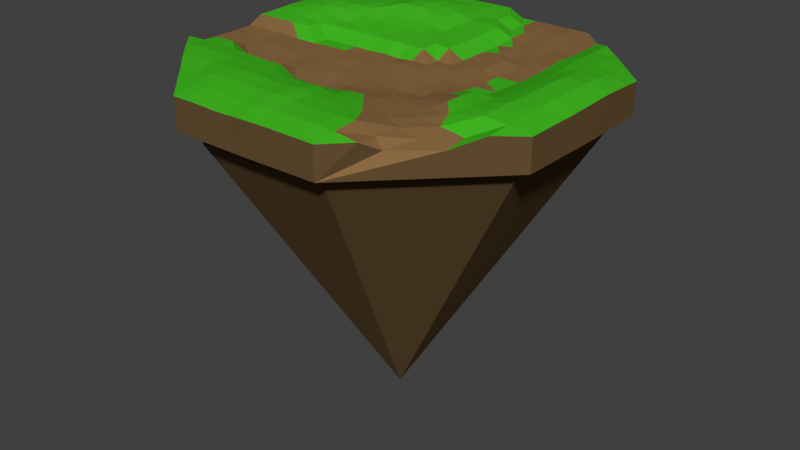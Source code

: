 # Source: leftway_island_double.blend  (saved by Blender 2.77.0; exported with 4.5.12 LTS)
import bpy
from mathutils import Matrix  # noqa: F401  (used for matrix-valued properties, if any)

bpy.ops.wm.read_factory_settings(use_empty=True)
scene = bpy.context.scene
scene.name = 'Scene'

# ---- collections
col_collection_1 = bpy.data.collections.new('Collection 1'); scene.collection.children.link(col_collection_1)

# ---- materials (node trees are filled in below, after node groups)
mat_dirty = bpy.data.materials.new('dirty')
mat_dirty.alpha_threshold = 0.0
mat_dirty.use_transparent_shadow = False
mat_dirty.diffuse_color = (0.1329, 0.08028, 0.0332, 1.0)
mat_dirty.roughness = 0.5
mat_road = bpy.data.materials.new('road')
mat_road.alpha_threshold = 0.0
mat_road.use_transparent_shadow = False
mat_road.diffuse_color = (0.2529, 0.1405, 0.05429, 1.0)
mat_road.roughness = 0.5
mat_grass = bpy.data.materials.new('grass')
mat_grass.alpha_threshold = 0.0
mat_grass.use_transparent_shadow = False
mat_grass.diffuse_color = (0.05449, 0.4869, 0.01513, 1.0)
mat_grass.roughness = 0.5

# ---- material node trees

# ---- world
world_world = bpy.data.worlds.new('World'); scene.world = world_world
world_world.color = (0.05088, 0.05088, 0.05088)
world_world.use_sun_shadow = False
world_world.sun_shadow_jitter_overblur = 0.0
world_world.cycles.sampling_method = 'MANUAL'

# ---- meshes
me_cube_001 = bpy.data.meshes.new('Cube.001')
me_cube_001.from_pydata([(-21.04, -0.003821, 1.227), (-21.01, 0.00235, -1.225), (21.06, 0.0027, 2.328), (21.01, 0.00235, -1.225), (-0.002131, 21.01, 1.191), (-0.002131, 21.01, -1.225), (-0.003682, -21.08, 2.258), (-0.002131, -21.01, -1.225), (-0.004276, -0.00626, 1.526), (-0.002131, -18.88, -2.905), (-20.93, -8.454, -1.225), (20.94, -8.457, 2.138), (-20.93, -8.454, 2.084), (20.92, -8.454, -1.225), (-7.604, -18.81, -2.905), (-0.001619, -8.99, 1.374), (-20.95, 8.462, 2.188), (20.92, 8.458, -1.225), (-20.93, 8.458, -1.225), (20.95, 8.465, 2.181), (0.004021, 9.023, 2.177), (-0.002131, 18.89, -2.905), (8.454, 20.93, 1.193), (8.454, -20.92, -1.225), (7.6, 18.82, -2.905), (8.454, 20.93, -1.225), (8.459, -20.95, 2.156), (9.02, 0.002783, 1.2), (8.48, -8.261, 1.801), (8.922, 8.929, 1.24), (18.88, 0.00235, -2.905), (-8.458, 20.93, -1.225), (-8.465, -20.95, 2.168), (-9.025, -0.003255, 1.303), (-8.459, 20.93, 2.084), (-8.458, -20.92, -1.225), (18.81, -7.6, -2.905), (-18.89, 0.00235, -2.905), (-8.93, -8.921, 2.153), (-18.82, 7.604, -2.905), (-8.934, 8.931, 2.774), (-18.82, 7.604, -1.225), (-18.89, 0.00235, -1.225), (18.81, -7.6, -1.225), (18.88, 0.00235, -1.225), (7.6, 18.82, -1.225), (-0.002131, 18.89, -1.225), (-7.604, -18.81, -1.225), (-0.002131, -18.88, -1.225), (-18.82, -7.6, -1.225), (18.81, 7.604, -1.225), (7.6, -18.81, -1.225), (-7.604, 18.82, -1.225), (-18.82, -7.6, -2.905), (18.81, 7.604, -2.905), (7.6, -18.81, -2.905), (-7.604, 18.82, -2.905), (-0.002131, 0.00235, -35.4), (-20.96, -6.761, 1.205), (-20.98, -5.07, 1.203), (-20.98, -3.38, 1.191), (-20.99, -1.689, 1.191), (21.0, 6.777, 2.299), (21.03, 5.085, 2.359), (21.06, 3.391, 2.432), (21.06, 1.696, 2.403), (-11.42, 0.00235, 1.191), (-13.82, 0.001897, 1.195), (-16.22, -0.00736, 1.277), (-18.65, -0.01439, 1.32), (-6.767, 20.95, 2.081), (-5.076, 20.96, 2.074), (-3.384, 20.98, 2.073), (-1.693, 20.99, 2.073), (6.769, -20.98, 2.212), (5.078, -21.04, 2.255), (3.383, -21.04, 2.28), (1.69, -21.05, 2.267), (7.216, 0.00268, 1.198), (5.411, 0.00235, 1.191), (3.609, 0.002774, 1.321), (1.806, -0.003367, 1.479), (0.001612, -11.38, 2.383), (0.003357, -13.81, 2.886), (-0.0005144, -16.28, 3.023), (-0.008898, -18.78, 2.809), (-0.00177, 7.22, 2.086), (0.006325, 5.408, 2.186), (0.003745, 3.605, 2.118), (0.004808, 1.795, 1.34), (21.03, -1.689, 2.264), (21.0, -3.381, 2.206), (20.98, -5.074, 2.192), (20.96, -6.766, 2.166), (-0.006199, -1.801, 1.399), (-0.006868, -3.603, 1.369), (-0.009155, -5.414, 1.367), (-0.006929, -7.208, 1.328), (7.108, -8.755, 1.782), (5.333, -9.139, 1.946), (3.543, -9.291, 1.86), (1.764, -9.275, 1.735), (-11.34, -8.83, 2.204), (-13.75, -8.74, 2.275), (-16.17, -8.644, 2.364), (-18.56, -8.551, 2.212), (-21.0, 1.693, 2.075), (-20.98, 3.385, 2.096), (-20.98, 5.078, 2.161), (-20.98, 6.771, 2.203), (-0.002131, 18.61, 2.073), (0.00254, 16.22, 2.095), (0.02537, 13.83, 2.337), (0.008477, 11.42, 2.165), (7.14, 8.949, 1.241), (5.357, 8.968, 1.384), (3.569, 8.987, 1.191), (1.783, 9.006, 2.073), (-11.35, 8.836, 2.913), (-13.79, 8.775, 2.953), (-16.25, 8.692, 2.931), (-18.63, 8.575, 2.612), (1.689, 21.0, 1.197), (3.38, 21.0, 1.213), (5.071, 20.96, 1.191), (6.767, 20.97, 1.224), (18.76, 0.0007364, 2.916), (16.32, 0.002555, 2.918), (13.83, 0.002815, 2.17), (11.4, 0.01017, 1.309), (18.6, -8.579, 2.6), (16.23, -8.691, 2.805), (12.76, -8.871, 2.256), (10.25, -8.642, 1.992), (18.59, 8.575, 2.442), (16.15, 8.674, 2.484), (13.73, 8.749, 2.18), (11.31, 8.835, 1.319), (8.944, 7.144, 1.317), (8.963, 5.359, 1.216), (8.982, 3.573, 1.195), (9.001, 1.788, 1.191), (9.053, -10.01, 1.839), (9.093, -12.51, 2.096), (8.678, -16.18, 2.785), (8.592, -18.62, 2.585), (8.548, 18.53, 1.211), (8.641, 16.13, 1.267), (8.733, 13.73, 1.243), (8.829, 11.33, 1.206), (8.994, -1.776, 1.312), (8.956, -3.546, 1.558), (8.978, -5.302, 1.805), (8.864, -6.919, 1.822), (-1.693, -21.01, 2.144), (-3.386, -21.0, 2.129), (-5.081, -20.98, 2.184), (-6.774, -20.97, 2.196), (-1.81, 0.0006559, 1.335), (-3.612, -0.003405, 1.252), (-5.416, 0.002344, 1.215), (-7.22, -0.003602, 1.313), (-18.47, 10.97, 2.297), (-15.96, 13.46, 2.223), (-13.45, 15.95, 2.144), (-10.96, 18.45, 2.154), (-1.787, -9.001, 1.2), (-3.573, -8.98, 1.215), (-5.355, -8.956, 1.262), (-7.143, -8.941, 2.121), (-1.786, 9.005, 2.159), (-3.561, 8.973, 2.437), (-5.357, 8.963, 2.636), (-7.145, 8.947, 2.727), (-8.949, 7.143, 2.36), (-8.966, 5.34, 2.231), (-8.986, 3.572, 2.083), (-9.006, 1.786, 1.211), (-8.848, -11.32, 2.591), (-8.767, -13.74, 2.92), (-8.688, -16.21, 2.911), (-8.58, -18.62, 2.505), (-9.006, -1.783, 1.265), (-8.987, -3.568, 1.208), (-8.967, -5.347, 1.27), (-8.946, -7.125, 1.316), (-8.566, 18.56, 2.298), (-8.684, 16.19, 2.84), (-8.777, 13.78, 3.199), (-8.854, 11.32, 3.375), (-18.48, -10.96, 2.321), (-15.98, -13.46, 2.413), (-13.46, -15.95, 2.231), (-10.96, -18.46, 2.195), (18.44, 10.96, 2.209), (15.95, 13.46, 2.148), (13.44, 15.94, 2.073), (10.95, 18.43, 1.191), (18.48, -10.98, 2.362), (15.97, -13.47, 1.185), (11.97, -16.53, 1.122), (10.97, -18.46, 2.182), (16.14, -11.12, 1.594), (13.56, -11.08, 1.939), (13.31, -13.65, 1.573), (11.04, -10.76, 1.968), (11.16, -13.43, 1.948), (10.85, -16.15, 1.984), (11.04, 16.03, 1.191), (11.13, 13.63, 1.209), (13.54, 13.54, 2.098), (11.2, 11.23, 1.395), (13.63, 11.15, 2.163), (16.07, 11.1, 2.399), (-11.27, -11.24, 2.646), (-13.7, -11.16, 2.716), (-11.18, -13.65, 2.774), (-16.12, -11.06, 2.659), (-13.59, -13.56, 2.677), (-11.08, -16.07, 2.496), (-1.766, 11.4, 2.231), (-3.512, 11.38, 2.765), (-5.292, 11.37, 3.072), (-7.074, 11.35, 3.32), (-1.735, 13.8, 2.333), (-3.471, 13.79, 2.826), (-5.254, 13.79, 3.094), (-7.024, 13.8, 3.322), (-1.731, 16.2, 2.108), (-3.447, 16.2, 2.455), (-5.202, 16.21, 2.78), (-6.943, 16.22, 2.986), (-1.712, 18.6, 2.073), (-3.414, 18.63, 2.246), (-5.129, 18.61, 2.336), (-6.855, 18.58, 2.324), (-1.791, -7.2, 1.191), (-3.58, -7.185, 1.236), (-5.364, -7.159, 1.312), (-7.15, -7.129, 1.378), (-1.798, -5.401, 1.31), (-3.588, -5.388, 1.399), (-5.381, -5.377, 1.325), (-7.173, -5.358, 1.366), (-1.802, -3.601, 1.331), (-3.596, -3.591, 1.276), (-5.393, -3.584, 1.381), (-7.19, -3.576, 1.33), (-1.807, -1.801, 1.326), (-3.606, -1.797, 1.29), (-5.404, -1.791, 1.382), (-7.205, -1.787, 1.304), (-1.717, -18.69, 2.631), (-3.429, -18.66, 2.611), (-5.147, -18.66, 2.643), (-6.87, -18.65, 2.648), (-1.732, -16.24, 2.996), (-3.463, -16.22, 2.92), (-5.203, -16.22, 2.952), (-6.946, -16.23, 2.963), (-1.748, -13.79, 2.847), (-3.495, -13.77, 2.852), (-5.25, -13.76, 2.925), (-7.008, -13.76, 2.955), (-1.767, -11.39, 2.334), (-3.532, -11.36, 2.379), (-5.299, -11.34, 2.45), (-7.07, -11.33, 2.536), (-1.803, 1.803, 1.192), (-3.604, 1.775, 1.331), (-5.404, 1.795, 1.191), (-7.205, 1.784, 1.254), (-1.799, 3.604, 2.074), (-3.595, 3.581, 2.155), (-5.393, 3.588, 2.074), (-7.19, 3.581, 2.074), (-1.792, 5.4, 2.179), (-3.585, 5.38, 2.233), (-5.379, 5.374, 2.187), (-7.173, 5.358, 2.225), (-1.786, 7.2, 2.256), (-3.573, 7.177, 2.287), (-5.365, 7.16, 2.413), (-7.159, 7.154, 2.391), (18.64, -6.86, 2.703), (16.25, -6.942, 2.907), (13.77, -6.995, 2.564), (11.19, -7.023, 2.373), (18.67, -5.141, 2.785), (16.26, -5.197, 2.948), (13.79, -5.237, 2.467), (11.34, -5.275, 2.438), (18.7, -3.425, 2.816), (16.28, -3.458, 2.917), (13.8, -3.488, 2.35), (11.37, -3.515, 2.31), (18.74, -1.714, 2.929), (16.29, -1.725, 2.882), (13.81, -1.743, 2.23), (11.37, -1.738, 1.45), (-16.11, 11.09, 2.639), (-13.68, 11.18, 2.769), (-13.57, 13.57, 2.383), (-11.26, 11.26, 2.915), (-11.17, 13.67, 2.782), (-11.07, 16.07, 2.494), (18.76, 1.717, 2.928), (16.32, 1.734, 2.961), (13.81, 1.75, 2.146), (11.38, 1.77, 1.258), (18.75, 3.434, 2.939), (16.29, 3.471, 2.905), (13.79, 3.498, 2.135), (11.38, 3.535, 1.191), (18.73, 5.153, 2.854), (16.24, 5.208, 2.739), (13.77, 5.247, 2.139), (11.36, 5.302, 1.191), (18.67, 6.868, 2.671), (16.19, 6.942, 2.573), (13.75, 6.998, 2.158), (11.34, 7.069, 1.191), (-11.4, 1.768, 1.195), (-13.79, 1.736, 2.149), (-16.2, 1.727, 2.101), (-18.6, 1.712, 2.079), (-11.38, 3.521, 2.149), (-13.78, 3.495, 2.113), (-16.2, 3.445, 2.291), (-18.6, 3.423, 2.193), (-11.37, 5.3, 2.194), (-13.78, 5.246, 2.364), (-16.24, 5.191, 2.595), (-18.64, 5.141, 2.463), (-11.36, 7.074, 2.508), (-13.79, 7.0, 2.842), (-16.26, 6.945, 2.848), (-18.66, 6.86, 2.612), (7.201, 1.792, 1.191), (5.401, 1.794, 1.298), (3.601, 1.797, 1.329), (1.801, 1.798, 1.299), (7.185, 3.58, 1.315), (5.389, 3.587, 1.335), (3.592, 3.596, 1.196), (1.796, 3.603, 1.199), (7.17, 5.37, 1.495), (5.377, 5.381, 1.222), (3.584, 5.393, 1.191), (1.791, 5.404, 2.073), (7.155, 7.16, 1.506), (5.366, 7.175, 1.318), (3.576, 7.19, 1.191), (1.787, 7.205, 2.073), (6.872, -18.68, 2.696), (5.151, -18.7, 2.716), (3.43, -18.73, 2.735), (1.709, -18.75, 2.734), (6.939, -16.22, 2.777), (5.204, -16.23, 2.736), (3.466, -16.25, 2.795), (1.727, -16.28, 2.835), (7.072, -13.5, 2.417), (5.253, -13.77, 2.486), (3.494, -13.78, 2.557), (1.745, -13.81, 2.634), (7.174, -10.92, 2.065), (5.307, -11.38, 2.218), (3.519, -11.49, 2.171), (1.756, -11.44, 2.154), (7.064, 11.35, 1.191), (5.311, 11.37, 1.387), (3.532, 11.38, 1.205), (1.777, 11.4, 2.147), (6.989, 13.75, 1.296), (5.242, 13.77, 1.203), (3.528, 13.79, 1.409), (1.772, 13.81, 2.209), (6.913, 16.15, 1.317), (5.185, 16.16, 1.306), (3.475, 16.19, 1.418), (1.752, 16.21, 1.324), (6.842, 18.58, 1.397), (5.128, 18.57, 1.277), (3.422, 18.6, 1.334), (1.718, 18.6, 1.255), (7.064, -6.963, 1.6), (5.346, -7.158, 1.571), (3.562, -7.258, 1.557), (1.774, -7.279, 1.504), (7.189, -5.312, 1.371), (5.37, -5.361, 1.275), (3.572, -5.406, 1.342), (1.781, -5.422, 1.419), (7.176, -3.566, 1.296), (5.388, -3.578, 1.321), (3.587, -3.59, 1.356), (1.788, -3.602, 1.382), (7.197, -1.783, 1.249), (5.4, -1.791, 1.194), (3.602, -1.793, 1.391), (1.8, -1.797, 1.46), (-11.35, -7.064, 1.197), (-13.75, -6.988, 1.205), (-16.14, -6.901, 2.165), (-18.55, -6.838, 2.088), (-11.37, -5.295, 1.284), (-13.76, -5.238, 1.236), (-16.16, -5.159, 1.334), (-18.6, -5.12, 1.27), (-11.38, -3.531, 1.351), (-13.78, -3.493, 1.354), (-16.18, -3.453, 1.221), (-18.6, -3.408, 1.322), (-11.4, -1.764, 1.235), (-13.8, -1.749, 1.297), (-16.2, -1.733, 1.254), (-18.6, -1.714, 1.249)], [], [(417, 0, 61), (401, 8, 94), (385, 4, 110), (369, 15, 82), (17, 44, 50), (353, 20, 86), (337, 16, 109), (1, 41, 42), (18, 52, 41), (321, 29, 138), (5, 45, 46), (40, 189, 118), (299, 27, 150), (13, 51, 43), (3, 43, 44), (25, 50, 45), (283, 40, 174), (23, 48, 51), (267, 38, 178), (1, 107, 18), (10, 42, 49), (251, 33, 182), (235, 34, 186), (61, 1, 60), (12, 190, 105), (18, 163, 164), (73, 5, 72), (5, 123, 25), (29, 137, 149), (7, 47, 48), (195, 194, 17), (65, 3, 64), (3, 91, 13), (31, 46, 52), (28, 142, 133), (201, 23, 200), (77, 7, 76), (7, 155, 35), (35, 49, 47), (35, 192, 191), (50, 30, 54), (49, 37, 53), (44, 36, 30), (47, 53, 14), (48, 14, 9), (52, 21, 56), (42, 39, 37), (43, 55, 36), (46, 24, 21), (41, 56, 39), (51, 9, 55), (45, 54, 24), (56, 21, 57), (21, 24, 57), (36, 55, 57), (39, 56, 57), (30, 36, 57), (55, 9, 57), (9, 14, 57), (24, 54, 57), (37, 39, 57), (54, 30, 57), (14, 53, 57), (53, 37, 57), (130, 198, 11), (131, 202, 130), (132, 203, 131), (133, 205, 132), (130, 202, 198), (202, 199, 198), (131, 203, 202), (203, 204, 202), (202, 204, 199), (204, 200, 199), (132, 205, 203), (205, 206, 203), (203, 206, 204), (206, 207, 204), (204, 207, 200), (207, 201, 200), (133, 142, 205), (142, 143, 205), (205, 143, 206), (143, 144, 206), (206, 144, 207), (144, 145, 207), (207, 145, 201), (145, 26, 201), (146, 197, 22), (147, 208, 146), (148, 209, 147), (149, 211, 148), (146, 208, 197), (208, 196, 197), (147, 209, 208), (209, 210, 208), (208, 210, 196), (210, 195, 196), (148, 211, 209), (211, 212, 209), (209, 212, 210), (212, 213, 210), (210, 213, 195), (213, 194, 195), (149, 137, 211), (137, 136, 211), (211, 136, 212), (136, 135, 212), (212, 135, 213), (135, 134, 213), (213, 134, 194), (134, 19, 194), (102, 178, 38), (103, 214, 102), (104, 215, 103), (105, 217, 104), (102, 214, 178), (214, 179, 178), (103, 215, 214), (215, 216, 214), (214, 216, 179), (216, 180, 179), (104, 217, 215), (217, 218, 215), (215, 218, 216), (218, 219, 216), (216, 219, 180), (219, 181, 180), (105, 190, 217), (190, 191, 217), (217, 191, 218), (191, 192, 218), (218, 192, 219), (192, 193, 219), (219, 193, 181), (193, 32, 181), (173, 189, 40), (223, 188, 189), (227, 187, 188), (231, 186, 187), (20, 220, 170), (170, 221, 171), (171, 222, 172), (172, 223, 173), (113, 224, 220), (220, 225, 221), (221, 226, 222), (222, 227, 223), (112, 228, 224), (224, 229, 225), (225, 230, 226), (226, 231, 227), (111, 232, 228), (228, 233, 229), (229, 234, 230), (230, 235, 231), (110, 73, 232), (232, 72, 233), (233, 71, 234), (234, 70, 235), (169, 185, 38), (239, 184, 185), (243, 183, 184), (247, 182, 183), (15, 236, 166), (166, 237, 167), (167, 238, 168), (168, 239, 169), (97, 240, 236), (236, 241, 237), (237, 242, 238), (238, 243, 239), (96, 244, 240), (240, 245, 241), (241, 246, 242), (242, 247, 243), (95, 248, 244), (244, 249, 245), (245, 250, 246), (246, 251, 247), (94, 158, 248), (248, 159, 249), (249, 160, 250), (250, 161, 251), (157, 181, 32), (255, 180, 181), (259, 179, 180), (263, 178, 179), (6, 252, 154), (154, 253, 155), (155, 254, 156), (156, 255, 157), (85, 256, 252), (252, 257, 253), (253, 258, 254), (254, 259, 255), (84, 260, 256), (256, 261, 257), (257, 262, 258), (258, 263, 259), (83, 264, 260), (260, 265, 261), (261, 266, 262), (262, 267, 263), (82, 166, 264), (264, 167, 265), (265, 168, 266), (266, 169, 267), (161, 177, 33), (271, 176, 177), (275, 175, 176), (279, 174, 175), (8, 268, 158), (158, 269, 159), (159, 270, 160), (160, 271, 161), (89, 272, 268), (268, 273, 269), (269, 274, 270), (270, 275, 271), (88, 276, 272), (272, 277, 273), (273, 278, 274), (274, 279, 275), (87, 280, 276), (276, 281, 277), (277, 282, 278), (278, 283, 279), (86, 170, 280), (280, 171, 281), (281, 172, 282), (282, 173, 283), (133, 153, 28), (287, 152, 153), (291, 151, 152), (295, 150, 151), (11, 284, 130), (130, 285, 131), (131, 286, 132), (132, 287, 133), (93, 288, 284), (284, 289, 285), (285, 290, 286), (286, 291, 287), (92, 292, 288), (288, 293, 289), (289, 294, 290), (290, 295, 291), (91, 296, 292), (292, 297, 293), (293, 298, 294), (294, 299, 295), (90, 126, 296), (296, 127, 297), (297, 128, 298), (298, 129, 299), (121, 162, 16), (120, 300, 121), (119, 301, 120), (118, 303, 119), (121, 300, 162), (300, 163, 162), (120, 301, 300), (301, 302, 300), (300, 302, 163), (302, 164, 163), (119, 303, 301), (303, 304, 301), (301, 304, 302), (304, 305, 302), (302, 305, 164), (305, 165, 164), (118, 189, 303), (189, 188, 303), (303, 188, 304), (188, 187, 304), (304, 187, 305), (187, 186, 305), (305, 186, 165), (186, 34, 165), (129, 141, 27), (309, 140, 141), (313, 139, 140), (317, 138, 139), (2, 306, 126), (126, 307, 127), (127, 308, 128), (128, 309, 129), (65, 310, 306), (306, 311, 307), (307, 312, 308), (308, 313, 309), (64, 314, 310), (310, 315, 311), (311, 316, 312), (312, 317, 313), (63, 318, 314), (314, 319, 315), (315, 320, 316), (316, 321, 317), (62, 134, 318), (318, 135, 319), (319, 136, 320), (320, 137, 321), (69, 106, 0), (325, 107, 106), (329, 108, 107), (333, 109, 108), (33, 322, 66), (66, 323, 67), (67, 324, 68), (68, 325, 69), (177, 326, 322), (322, 327, 323), (323, 328, 324), (324, 329, 325), (176, 330, 326), (326, 331, 327), (327, 332, 328), (328, 333, 329), (175, 334, 330), (330, 335, 331), (331, 336, 332), (332, 337, 333), (174, 118, 334), (334, 119, 335), (335, 120, 336), (336, 121, 337), (81, 89, 8), (341, 88, 89), (345, 87, 88), (349, 86, 87), (27, 338, 78), (78, 339, 79), (79, 340, 80), (80, 341, 81), (141, 342, 338), (338, 343, 339), (339, 344, 340), (340, 345, 341), (140, 346, 342), (342, 347, 343), (343, 348, 344), (344, 349, 345), (139, 350, 346), (346, 351, 347), (347, 352, 348), (348, 353, 349), (138, 114, 350), (350, 115, 351), (351, 116, 352), (352, 117, 353), (77, 85, 6), (357, 84, 85), (361, 83, 84), (365, 82, 83), (26, 354, 74), (74, 355, 75), (75, 356, 76), (76, 357, 77), (145, 358, 354), (354, 359, 355), (355, 360, 356), (356, 361, 357), (144, 362, 358), (358, 363, 359), (359, 364, 360), (360, 365, 361), (143, 366, 362), (362, 367, 363), (363, 368, 364), (364, 369, 365), (142, 98, 366), (366, 99, 367), (367, 100, 368), (368, 101, 369), (117, 113, 20), (373, 112, 113), (377, 111, 112), (381, 110, 111), (29, 370, 114), (114, 371, 115), (115, 372, 116), (116, 373, 117), (149, 374, 370), (370, 375, 371), (371, 376, 372), (372, 377, 373), (148, 378, 374), (374, 379, 375), (375, 380, 376), (376, 381, 377), (147, 382, 378), (378, 383, 379), (379, 384, 380), (380, 385, 381), (146, 125, 382), (382, 124, 383), (383, 123, 384), (384, 122, 385), (101, 97, 15), (389, 96, 97), (393, 95, 96), (397, 94, 95), (28, 386, 98), (98, 387, 99), (99, 388, 100), (100, 389, 101), (153, 390, 386), (386, 391, 387), (387, 392, 388), (388, 393, 389), (152, 394, 390), (390, 395, 391), (391, 396, 392), (392, 397, 393), (151, 398, 394), (394, 399, 395), (395, 400, 396), (396, 401, 397), (150, 78, 398), (398, 79, 399), (399, 80, 400), (400, 81, 401), (105, 58, 12), (405, 59, 58), (409, 60, 59), (413, 61, 60), (38, 402, 102), (102, 403, 103), (103, 404, 104), (104, 405, 105), (185, 406, 402), (402, 407, 403), (403, 408, 404), (404, 409, 405), (184, 410, 406), (406, 411, 407), (407, 412, 408), (408, 413, 409), (183, 414, 410), (410, 415, 411), (411, 416, 412), (412, 417, 413), (182, 66, 414), (414, 67, 415), (415, 68, 416), (416, 69, 417), (417, 69, 0), (401, 81, 8), (385, 122, 4), (369, 101, 15), (17, 3, 44), (353, 117, 20), (337, 121, 16), (1, 18, 41), (18, 31, 52), (321, 137, 29), (5, 25, 45), (299, 129, 27), (13, 23, 51), (3, 13, 43), (25, 17, 50), (283, 173, 40), (23, 7, 48), (267, 169, 38), (16, 18, 109), (1, 0, 106), (107, 108, 18), (1, 106, 107), (109, 18, 108), (10, 1, 42), (251, 161, 33), (235, 70, 34), (10, 12, 58), (59, 60, 1), (10, 58, 59), (0, 1, 61), (10, 59, 1), (165, 34, 31), (31, 18, 164), (162, 163, 18), (18, 16, 162), (164, 165, 31), (31, 34, 70), (71, 72, 5), (31, 70, 71), (4, 5, 73), (31, 71, 5), (22, 25, 125), (5, 4, 122), (123, 124, 25), (5, 122, 123), (125, 25, 124), (7, 35, 47), (17, 25, 195), (197, 196, 25), (25, 22, 197), (194, 19, 17), (25, 196, 195), (17, 19, 62), (63, 64, 3), (17, 62, 63), (2, 3, 65), (17, 63, 3), (11, 13, 93), (3, 2, 90), (91, 92, 13), (3, 90, 91), (93, 13, 92), (31, 5, 46), (13, 11, 198), (199, 200, 23), (13, 198, 199), (26, 23, 201), (13, 199, 23), (23, 26, 74), (75, 76, 7), (23, 74, 75), (6, 7, 77), (23, 75, 7), (32, 35, 157), (7, 6, 154), (155, 156, 35), (7, 154, 155), (157, 35, 156), (35, 10, 49), (190, 12, 10), (10, 35, 191), (193, 192, 35), (35, 32, 193), (191, 190, 10), (50, 44, 30), (49, 42, 37), (44, 43, 36), (47, 49, 53), (48, 47, 14), (52, 46, 21), (42, 41, 39), (43, 51, 55), (46, 45, 24), (41, 52, 56), (51, 48, 9), (45, 50, 54), (173, 223, 189), (223, 227, 188), (227, 231, 187), (231, 235, 186), (20, 113, 220), (170, 220, 221), (171, 221, 222), (172, 222, 223), (113, 112, 224), (220, 224, 225), (221, 225, 226), (222, 226, 227), (112, 111, 228), (224, 228, 229), (225, 229, 230), (226, 230, 231), (111, 110, 232), (228, 232, 233), (229, 233, 234), (230, 234, 235), (110, 4, 73), (232, 73, 72), (233, 72, 71), (234, 71, 70), (169, 239, 185), (239, 243, 184), (243, 247, 183), (247, 251, 182), (15, 97, 236), (166, 236, 237), (167, 237, 238), (168, 238, 239), (97, 96, 240), (236, 240, 241), (237, 241, 242), (238, 242, 243), (96, 95, 244), (240, 244, 245), (241, 245, 246), (242, 246, 247), (95, 94, 248), (244, 248, 249), (245, 249, 250), (246, 250, 251), (94, 8, 158), (248, 158, 159), (249, 159, 160), (250, 160, 161), (157, 255, 181), (255, 259, 180), (259, 263, 179), (263, 267, 178), (6, 85, 252), (154, 252, 253), (155, 253, 254), (156, 254, 255), (85, 84, 256), (252, 256, 257), (253, 257, 258), (254, 258, 259), (84, 83, 260), (256, 260, 261), (257, 261, 262), (258, 262, 263), (83, 82, 264), (260, 264, 265), (261, 265, 266), (262, 266, 267), (82, 15, 166), (264, 166, 167), (265, 167, 168), (266, 168, 169), (161, 271, 177), (271, 275, 176), (275, 279, 175), (279, 283, 174), (8, 89, 268), (158, 268, 269), (159, 269, 270), (160, 270, 271), (89, 88, 272), (268, 272, 273), (269, 273, 274), (270, 274, 275), (88, 87, 276), (272, 276, 277), (273, 277, 278), (274, 278, 279), (87, 86, 280), (276, 280, 281), (277, 281, 282), (278, 282, 283), (86, 20, 170), (280, 170, 171), (281, 171, 172), (282, 172, 173), (133, 287, 153), (287, 291, 152), (291, 295, 151), (295, 299, 150), (11, 93, 284), (130, 284, 285), (131, 285, 286), (132, 286, 287), (93, 92, 288), (284, 288, 289), (285, 289, 290), (286, 290, 291), (92, 91, 292), (288, 292, 293), (289, 293, 294), (290, 294, 295), (91, 90, 296), (292, 296, 297), (293, 297, 298), (294, 298, 299), (90, 2, 126), (296, 126, 127), (297, 127, 128), (298, 128, 129), (129, 309, 141), (309, 313, 140), (313, 317, 139), (317, 321, 138), (2, 65, 306), (126, 306, 307), (127, 307, 308), (128, 308, 309), (65, 64, 310), (306, 310, 311), (307, 311, 312), (308, 312, 313), (64, 63, 314), (310, 314, 315), (311, 315, 316), (312, 316, 317), (63, 62, 318), (314, 318, 319), (315, 319, 320), (316, 320, 321), (62, 19, 134), (318, 134, 135), (319, 135, 136), (320, 136, 137), (69, 325, 106), (325, 329, 107), (329, 333, 108), (333, 337, 109), (33, 177, 322), (66, 322, 323), (67, 323, 324), (68, 324, 325), (177, 176, 326), (322, 326, 327), (323, 327, 328), (324, 328, 329), (176, 175, 330), (326, 330, 331), (327, 331, 332), (328, 332, 333), (175, 174, 334), (330, 334, 335), (331, 335, 336), (332, 336, 337), (174, 40, 118), (334, 118, 119), (335, 119, 120), (336, 120, 121), (81, 341, 89), (341, 345, 88), (345, 349, 87), (349, 353, 86), (27, 141, 338), (78, 338, 339), (79, 339, 340), (80, 340, 341), (141, 140, 342), (338, 342, 343), (339, 343, 344), (340, 344, 345), (140, 139, 346), (342, 346, 347), (343, 347, 348), (344, 348, 349), (139, 138, 350), (346, 350, 351), (347, 351, 352), (348, 352, 353), (138, 29, 114), (350, 114, 115), (351, 115, 116), (352, 116, 117), (77, 357, 85), (357, 361, 84), (361, 365, 83), (365, 369, 82), (26, 145, 354), (74, 354, 355), (75, 355, 356), (76, 356, 357), (145, 144, 358), (354, 358, 359), (355, 359, 360), (356, 360, 361), (144, 143, 362), (358, 362, 363), (359, 363, 364), (360, 364, 365), (143, 142, 366), (362, 366, 367), (363, 367, 368), (364, 368, 369), (142, 28, 98), (366, 98, 99), (367, 99, 100), (368, 100, 101), (117, 373, 113), (373, 377, 112), (377, 381, 111), (381, 385, 110), (29, 149, 370), (114, 370, 371), (115, 371, 372), (116, 372, 373), (149, 148, 374), (370, 374, 375), (371, 375, 376), (372, 376, 377), (148, 147, 378), (374, 378, 379), (375, 379, 380), (376, 380, 381), (147, 146, 382), (378, 382, 383), (379, 383, 384), (380, 384, 385), (146, 22, 125), (382, 125, 124), (383, 124, 123), (384, 123, 122), (101, 389, 97), (389, 393, 96), (393, 397, 95), (397, 401, 94), (28, 153, 386), (98, 386, 387), (99, 387, 388), (100, 388, 389), (153, 152, 390), (386, 390, 391), (387, 391, 392), (388, 392, 393), (152, 151, 394), (390, 394, 395), (391, 395, 396), (392, 396, 397), (151, 150, 398), (394, 398, 399), (395, 399, 400), (396, 400, 401), (150, 27, 78), (398, 78, 79), (399, 79, 80), (400, 80, 81), (105, 405, 58), (405, 409, 59), (409, 413, 60), (413, 417, 61), (38, 185, 402), (102, 402, 403), (103, 403, 404), (104, 404, 405), (185, 184, 406), (402, 406, 407), (403, 407, 408), (404, 408, 409), (184, 183, 410), (406, 410, 411), (407, 411, 412), (408, 412, 413), (183, 182, 414), (410, 414, 415), (411, 415, 416), (412, 416, 417), (182, 33, 66), (414, 66, 67), (415, 67, 68), (416, 68, 69)])
me_cube_001.polygons.foreach_set('material_index', [1, 1, 2, 2, 0, 2, 2, 0, 0, 1, 0, 2, 2, 0, 0, 0, 2, 0, 2, 0, 0, 1, 2, 0, 2, 0, 0, 0, 1, 0, 0, 0, 0, 0, 1, 0, 0, 0, 0, 0, 0, 0, 0, 0, 0, 0, 0, 0, 0, 0, 0, 0, 0, 0, 0, 0, 0, 0, 0, 0, 0, 0, 0, 0, 2, 2, 2, 1, 2, 2, 2, 1, 1, 1, 1, 1, 1, 1, 1, 1, 1, 1, 1, 1, 1, 1, 1, 2, 1, 1, 1, 1, 1, 2, 1, 2, 2, 2, 1, 2, 2, 2, 2, 2, 1, 2, 2, 2, 2, 2, 2, 2, 2, 2, 2, 2, 2, 2, 2, 2, 2, 2, 2, 2, 2, 2, 2, 2, 2, 2, 2, 2, 2, 2, 2, 2, 2, 2, 2, 2, 2, 2, 2, 2, 2, 2, 2, 2, 2, 2, 2, 2, 2, 2, 2, 2, 2, 2, 2, 2, 2, 1, 1, 1, 1, 1, 1, 1, 1, 1, 1, 1, 1, 1, 1, 1, 1, 1, 1, 1, 1, 1, 1, 1, 2, 2, 2, 2, 2, 2, 2, 2, 2, 2, 2, 2, 2, 2, 2, 2, 2, 2, 2, 2, 2, 2, 2, 2, 2, 2, 2, 2, 1, 1, 1, 1, 2, 2, 2, 2, 2, 2, 2, 2, 2, 2, 2, 2, 2, 2, 2, 2, 1, 1, 1, 2, 2, 2, 2, 1, 2, 2, 2, 2, 2, 2, 2, 2, 2, 2, 2, 2, 2, 2, 2, 2, 2, 2, 2, 2, 2, 2, 2, 2, 2, 2, 2, 2, 2, 2, 2, 2, 2, 2, 2, 2, 2, 2, 2, 2, 1, 2, 1, 1, 2, 2, 2, 2, 2, 2, 2, 2, 2, 2, 2, 2, 2, 2, 2, 2, 2, 2, 2, 2, 1, 2, 2, 2, 2, 2, 1, 1, 2, 2, 2, 2, 2, 2, 2, 2, 2, 2, 2, 2, 2, 2, 2, 2, 1, 1, 2, 2, 1, 1, 1, 1, 1, 1, 1, 1, 1, 1, 1, 1, 1, 1, 1, 2, 1, 1, 1, 2, 2, 2, 2, 2, 2, 2, 2, 2, 2, 2, 2, 2, 2, 2, 2, 2, 1, 2, 2, 2, 1, 1, 2, 2, 2, 2, 2, 2, 1, 1, 2, 2, 1, 1, 2, 2, 1, 1, 1, 2, 1, 1, 1, 2, 1, 1, 1, 1, 1, 1, 1, 1, 1, 1, 1, 1, 1, 1, 1, 1, 1, 1, 1, 1, 1, 1, 1, 1, 1, 1, 1, 1, 2, 2, 1, 1, 2, 2, 2, 2, 1, 1, 1, 2, 1, 1, 1, 1, 1, 1, 1, 1, 1, 1, 1, 1, 1, 1, 2, 2, 0, 2, 2, 0, 0, 1, 0, 2, 0, 0, 0, 2, 0, 2, 0, 0, 0, 0, 0, 0, 1, 2, 0, 0, 0, 0, 0, 0, 0, 0, 0, 0, 0, 0, 0, 0, 0, 0, 0, 0, 0, 0, 0, 0, 0, 0, 0, 0, 0, 0, 0, 0, 0, 0, 0, 0, 0, 0, 0, 0, 1, 0, 0, 0, 0, 0, 0, 0, 0, 0, 0, 0, 0, 0, 0, 0, 0, 0, 0, 0, 0, 0, 0, 0, 0, 0, 0, 0, 0, 0, 0, 0, 2, 2, 2, 2, 2, 2, 2, 2, 2, 2, 2, 2, 2, 2, 2, 2, 2, 2, 2, 2, 2, 2, 2, 2, 1, 1, 1, 1, 1, 1, 1, 1, 1, 1, 1, 1, 1, 1, 1, 1, 1, 1, 1, 1, 1, 1, 1, 1, 2, 2, 2, 2, 2, 2, 2, 2, 2, 2, 2, 2, 2, 2, 2, 2, 2, 2, 2, 2, 2, 2, 2, 2, 2, 2, 2, 2, 1, 1, 1, 1, 2, 2, 2, 2, 2, 2, 2, 2, 2, 2, 2, 2, 2, 2, 2, 2, 1, 1, 2, 2, 2, 2, 2, 2, 2, 2, 2, 2, 2, 2, 2, 2, 2, 2, 2, 2, 2, 2, 2, 2, 2, 2, 1, 1, 2, 2, 2, 2, 2, 2, 2, 2, 2, 2, 2, 2, 2, 2, 2, 2, 2, 2, 2, 2, 1, 2, 2, 2, 2, 2, 2, 1, 2, 2, 2, 2, 2, 2, 2, 2, 2, 2, 2, 2, 2, 2, 2, 2, 1, 1, 2, 2, 1, 1, 1, 1, 1, 1, 1, 1, 1, 1, 1, 1, 1, 1, 1, 2, 1, 1, 1, 2, 2, 2, 2, 2, 2, 2, 2, 2, 2, 2, 2, 2, 1, 2, 2, 2, 1, 1, 2, 2, 1, 1, 1, 2, 2, 2, 2, 2, 1, 1, 1, 2, 1, 1, 1, 2, 1, 1, 1, 2, 1, 1, 1, 1, 1, 1, 1, 1, 1, 1, 1, 1, 1, 1, 1, 1, 1, 1, 1, 1, 1, 1, 1, 1, 1, 1, 1, 1, 1, 1, 1, 1, 2, 2, 1, 1, 2, 1, 2, 2, 1, 1, 1, 1, 1, 1, 1, 1, 1, 1, 1, 1, 1, 1, 1, 1])
me_cube_001.materials.append(mat_dirty)
me_cube_001.materials.append(mat_road)
me_cube_001.materials.append(mat_grass)
me_cube_001.use_remesh_preserve_volume = False
me_cube_001.use_remesh_preserve_attributes = False
me_cube_001.use_mirror_vertex_groups = False
me_cube_001.update()

# ---- objects
ob_cube = bpy.data.objects.new('Cube', me_cube_001)

# ---- transforms, parenting, visibility, modifiers, constraints
ob_cube.location = (0.0, 0.0, 0.0)
ob_cube.lineart.crease_threshold = 0.0

# ---- collection membership
col_collection_1.objects.link(ob_cube)

# ---- scene / render settings (as saved in the file)
scene.frame_start = 1; scene.frame_end = 250; scene.frame_set(1)
scene.render.engine = 'BLENDER_EEVEE_NEXT'
scene.render.resolution_percentage = 50
scene.render.dither_intensity = 0.0
scene.cycles.use_denoising = False
scene.cycles.samples = 128
scene.cycles.sampling_pattern = 'TABULATED_SOBOL'
scene.cycles.light_sampling_threshold = 0.0
scene.cycles.use_adaptive_sampling = False
scene.cycles.use_light_tree = False
scene.cycles.blur_glossy = 0.0
scene.cycles.sample_clamp_indirect = 0.0
scene.view_settings.view_transform = 'Standard'
bpy.context.view_layer.update()

# ---- added for rendering (the .blend has no active camera and no usable light): camera, sun
cam_auto = bpy.data.cameras.new('AutoCamera')
cam_auto.lens = 50.0
cam_auto.sensor_width = 36.0
cam_auto.clip_end = 1153.61
ob_auto_camera = bpy.data.objects.new('AutoCamera', cam_auto)
scene.collection.objects.link(ob_auto_camera)
ob_auto_camera.location = (65.7434, -78.9132, 36.5745)
ob_auto_camera.rotation_euler = (1.09748, -7.21219e-08, 0.694738)
scene.camera = ob_auto_camera
light_auto_sun = bpy.data.lights.new('AutoSun', 'SUN')
light_auto_sun.energy = 3.0
light_auto_sun.angle = 0.0523599
ob_auto_sun = bpy.data.objects.new('AutoSun', light_auto_sun)
scene.collection.objects.link(ob_auto_sun)
ob_auto_sun.rotation_euler = (0.872665, 0.174533, 0.523599)
bpy.context.view_layer.update()
